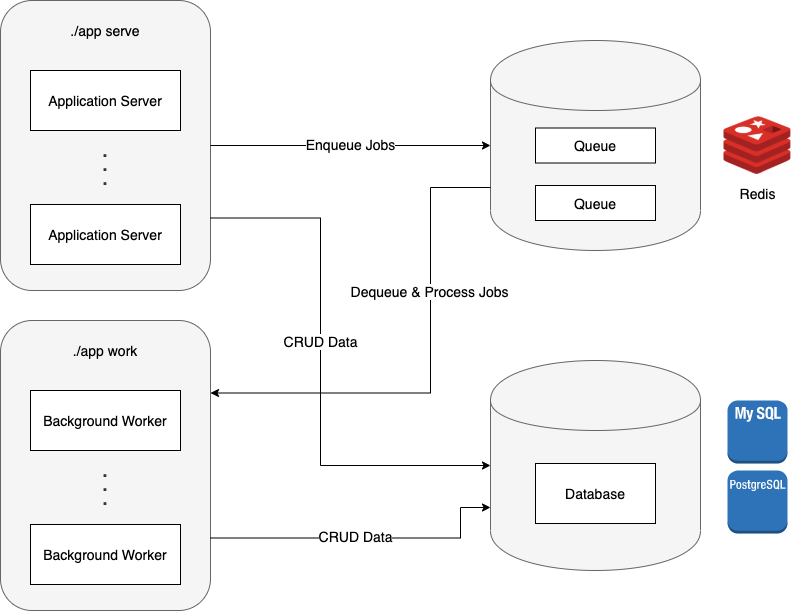

The diagram above was exported from draw.io. Its source (the exported page's mxGraphModel, read from the mxfile embedded in the PNG):
<mxGraphModel dx="1186" dy="692" grid="1" gridSize="10" guides="1" tooltips="1" connect="1" arrows="1" fold="1" page="1" pageScale="1" pageWidth="850" pageHeight="1100" math="0" shadow="0">
  <root>
    <mxCell id="0" />
    <mxCell id="1" parent="0" />
    <mxCell id="QB_8Go0y0Da8yUXl11qC-19" value="" style="group" parent="1" vertex="1" connectable="0">
      <mxGeometry x="30" y="40" width="210" height="290" as="geometry" />
    </mxCell>
    <mxCell id="QB_8Go0y0Da8yUXl11qC-1" value="&lt;b style=&quot;font-size: 18px ; line-height: 50%&quot;&gt;&lt;br&gt;&lt;br&gt;&lt;br&gt;.&lt;br&gt;.&lt;br&gt;.&lt;/b&gt;" style="rounded=1;whiteSpace=wrap;html=1;fillColor=#f5f5f5;strokeColor=#666666;fontColor=#333333;" parent="QB_8Go0y0Da8yUXl11qC-19" vertex="1">
      <mxGeometry width="210" height="290" as="geometry" />
    </mxCell>
    <mxCell id="QB_8Go0y0Da8yUXl11qC-2" value="&lt;font style=&quot;font-size: 14px&quot;&gt;Application Server&lt;/font&gt;" style="rounded=0;whiteSpace=wrap;html=1;" parent="QB_8Go0y0Da8yUXl11qC-19" vertex="1">
      <mxGeometry x="30" y="70" width="150" height="60" as="geometry" />
    </mxCell>
    <mxCell id="QB_8Go0y0Da8yUXl11qC-5" value="&lt;font style=&quot;font-size: 14px&quot;&gt;Application Server&lt;/font&gt;" style="rounded=0;whiteSpace=wrap;html=1;" parent="QB_8Go0y0Da8yUXl11qC-19" vertex="1">
      <mxGeometry x="30" y="204" width="150" height="60" as="geometry" />
    </mxCell>
    <mxCell id="QB_8Go0y0Da8yUXl11qC-16" value="&lt;font style=&quot;font-size: 14px&quot;&gt;./app serve&lt;/font&gt;" style="text;html=1;strokeColor=none;fillColor=none;align=center;verticalAlign=middle;whiteSpace=wrap;rounded=0;" parent="QB_8Go0y0Da8yUXl11qC-19" vertex="1">
      <mxGeometry x="30" y="20" width="150" height="20" as="geometry" />
    </mxCell>
    <mxCell id="QB_8Go0y0Da8yUXl11qC-20" value="" style="group" parent="1" vertex="1" connectable="0">
      <mxGeometry x="30" y="360" width="210" height="290" as="geometry" />
    </mxCell>
    <mxCell id="QB_8Go0y0Da8yUXl11qC-21" value="&lt;b style=&quot;font-size: 18px ; line-height: 50%&quot;&gt;&lt;br&gt;&lt;br&gt;&lt;br&gt;.&lt;br&gt;.&lt;br&gt;.&lt;/b&gt;" style="rounded=1;whiteSpace=wrap;html=1;fillColor=#f5f5f5;strokeColor=#666666;fontColor=#333333;" parent="QB_8Go0y0Da8yUXl11qC-20" vertex="1">
      <mxGeometry width="210" height="290" as="geometry" />
    </mxCell>
    <mxCell id="QB_8Go0y0Da8yUXl11qC-22" value="&lt;font style=&quot;font-size: 14px&quot;&gt;Background Worker&lt;/font&gt;" style="rounded=0;whiteSpace=wrap;html=1;" parent="QB_8Go0y0Da8yUXl11qC-20" vertex="1">
      <mxGeometry x="30" y="70" width="150" height="60" as="geometry" />
    </mxCell>
    <mxCell id="QB_8Go0y0Da8yUXl11qC-23" value="&lt;font style=&quot;font-size: 14px&quot;&gt;Background Worker&lt;/font&gt;" style="rounded=0;whiteSpace=wrap;html=1;" parent="QB_8Go0y0Da8yUXl11qC-20" vertex="1">
      <mxGeometry x="30" y="204" width="150" height="60" as="geometry" />
    </mxCell>
    <mxCell id="QB_8Go0y0Da8yUXl11qC-24" value="&lt;font style=&quot;font-size: 14px&quot;&gt;./app work&lt;/font&gt;" style="text;html=1;strokeColor=none;fillColor=none;align=center;verticalAlign=middle;whiteSpace=wrap;rounded=0;" parent="QB_8Go0y0Da8yUXl11qC-20" vertex="1">
      <mxGeometry x="30" y="20" width="150" height="20" as="geometry" />
    </mxCell>
    <mxCell id="QB_8Go0y0Da8yUXl11qC-36" value="" style="group" parent="1" vertex="1" connectable="0">
      <mxGeometry x="520" y="80" width="210" height="210" as="geometry" />
    </mxCell>
    <mxCell id="QB_8Go0y0Da8yUXl11qC-25" value="" style="shape=cylinder;whiteSpace=wrap;html=1;boundedLbl=1;backgroundOutline=1;fillColor=#f5f5f5;strokeColor=#666666;fontColor=#333333;" parent="QB_8Go0y0Da8yUXl11qC-36" vertex="1">
      <mxGeometry width="210" height="210" as="geometry" />
    </mxCell>
    <mxCell id="QB_8Go0y0Da8yUXl11qC-33" value="&lt;font style=&quot;font-size: 14px&quot;&gt;Queue&lt;/font&gt;" style="rounded=0;whiteSpace=wrap;html=1;" parent="QB_8Go0y0Da8yUXl11qC-36" vertex="1">
      <mxGeometry x="45" y="87.5" width="120" height="35" as="geometry" />
    </mxCell>
    <mxCell id="QB_8Go0y0Da8yUXl11qC-34" value="&lt;font style=&quot;font-size: 14px&quot;&gt;Queue&lt;/font&gt;" style="rounded=0;whiteSpace=wrap;html=1;" parent="QB_8Go0y0Da8yUXl11qC-36" vertex="1">
      <mxGeometry x="45" y="145" width="120" height="35" as="geometry" />
    </mxCell>
    <mxCell id="QB_8Go0y0Da8yUXl11qC-35" value="&lt;font style=&quot;font-size: 14px&quot;&gt;Redis&lt;/font&gt;" style="shape=image;html=1;verticalAlign=top;verticalLabelPosition=bottom;labelBackgroundColor=#ffffff;imageAspect=0;aspect=fixed;image=https://cdn4.iconfinder.com/data/icons/redis-2/1451/Untitled-2-128.png" parent="1" vertex="1">
      <mxGeometry x="753" y="151" width="68" height="68" as="geometry" />
    </mxCell>
    <mxCell id="QB_8Go0y0Da8yUXl11qC-38" style="edgeStyle=orthogonalEdgeStyle;rounded=0;orthogonalLoop=1;jettySize=auto;html=1;exitX=1;exitY=0.5;exitDx=0;exitDy=0;entryX=0;entryY=0.5;entryDx=0;entryDy=0;" parent="1" source="QB_8Go0y0Da8yUXl11qC-1" target="QB_8Go0y0Da8yUXl11qC-25" edge="1">
      <mxGeometry relative="1" as="geometry" />
    </mxCell>
    <mxCell id="QB_8Go0y0Da8yUXl11qC-39" value="&lt;font style=&quot;font-size: 14px&quot;&gt;Enqueue Jobs&lt;/font&gt;" style="edgeLabel;html=1;align=center;verticalAlign=middle;resizable=0;points=[];" parent="QB_8Go0y0Da8yUXl11qC-38" vertex="1" connectable="0">
      <mxGeometry x="0.2" y="1" relative="1" as="geometry">
        <mxPoint x="-29" y="-1" as="offset" />
      </mxGeometry>
    </mxCell>
    <mxCell id="QB_8Go0y0Da8yUXl11qC-40" value="" style="group" parent="1" vertex="1" connectable="0">
      <mxGeometry x="520" y="400" width="210" height="210" as="geometry" />
    </mxCell>
    <mxCell id="QB_8Go0y0Da8yUXl11qC-41" value="" style="shape=cylinder;whiteSpace=wrap;html=1;boundedLbl=1;backgroundOutline=1;fillColor=#f5f5f5;strokeColor=#666666;fontColor=#333333;" parent="QB_8Go0y0Da8yUXl11qC-40" vertex="1">
      <mxGeometry width="210" height="210" as="geometry" />
    </mxCell>
    <mxCell id="QB_8Go0y0Da8yUXl11qC-62" value="Database" style="rounded=0;whiteSpace=wrap;html=1;fontSize=14;" parent="QB_8Go0y0Da8yUXl11qC-40" vertex="1">
      <mxGeometry x="45" y="103" width="120" height="60" as="geometry" />
    </mxCell>
    <mxCell id="QB_8Go0y0Da8yUXl11qC-44" style="edgeStyle=orthogonalEdgeStyle;rounded=0;orthogonalLoop=1;jettySize=auto;html=1;exitX=0;exitY=0.7;exitDx=0;exitDy=0;entryX=1;entryY=0.25;entryDx=0;entryDy=0;" parent="1" source="QB_8Go0y0Da8yUXl11qC-25" target="QB_8Go0y0Da8yUXl11qC-21" edge="1">
      <mxGeometry relative="1" as="geometry">
        <Array as="points">
          <mxPoint x="460" y="227" />
          <mxPoint x="460" y="433" />
        </Array>
      </mxGeometry>
    </mxCell>
    <mxCell id="QB_8Go0y0Da8yUXl11qC-45" value="&lt;font style=&quot;font-size: 14px&quot;&gt;Dequeue &amp;amp; Process Jobs&lt;/font&gt;" style="edgeLabel;html=1;align=center;verticalAlign=middle;resizable=0;points=[];" parent="QB_8Go0y0Da8yUXl11qC-44" vertex="1" connectable="0">
      <mxGeometry x="0.0652" y="2" relative="1" as="geometry">
        <mxPoint x="-4" y="-96" as="offset" />
      </mxGeometry>
    </mxCell>
    <mxCell id="QB_8Go0y0Da8yUXl11qC-46" value="" style="outlineConnect=0;dashed=0;verticalLabelPosition=bottom;verticalAlign=top;align=center;html=1;shape=mxgraph.aws3.postgre_sql_instance;fillColor=#2E73B8;gradientColor=none;" parent="1" vertex="1">
      <mxGeometry x="757" y="510" width="60" height="63" as="geometry" />
    </mxCell>
    <mxCell id="QB_8Go0y0Da8yUXl11qC-48" value="" style="outlineConnect=0;dashed=0;verticalLabelPosition=bottom;verticalAlign=top;align=center;html=1;shape=mxgraph.aws3.mysql_db_instance_2;fillColor=#2E73B8;gradientColor=none;" parent="1" vertex="1">
      <mxGeometry x="757" y="440" width="60" height="63" as="geometry" />
    </mxCell>
    <mxCell id="QB_8Go0y0Da8yUXl11qC-53" value="&lt;font style=&quot;font-size: 14px&quot;&gt;CRUD Data&lt;/font&gt;" style="edgeStyle=orthogonalEdgeStyle;rounded=0;orthogonalLoop=1;jettySize=auto;html=1;exitX=1;exitY=0.75;exitDx=0;exitDy=0;entryX=0;entryY=0.5;entryDx=0;entryDy=0;" parent="1" source="QB_8Go0y0Da8yUXl11qC-1" target="QB_8Go0y0Da8yUXl11qC-41" edge="1">
      <mxGeometry x="-0.1185" relative="1" as="geometry">
        <Array as="points">
          <mxPoint x="350" y="258" />
          <mxPoint x="350" y="505" />
        </Array>
        <mxPoint y="1" as="offset" />
      </mxGeometry>
    </mxCell>
    <mxCell id="QB_8Go0y0Da8yUXl11qC-55" style="edgeStyle=orthogonalEdgeStyle;rounded=0;orthogonalLoop=1;jettySize=auto;html=1;exitX=1;exitY=0.75;exitDx=0;exitDy=0;entryX=0;entryY=0.7;entryDx=0;entryDy=0;" parent="1" source="QB_8Go0y0Da8yUXl11qC-21" target="QB_8Go0y0Da8yUXl11qC-41" edge="1">
      <mxGeometry relative="1" as="geometry">
        <Array as="points">
          <mxPoint x="490" y="578" />
          <mxPoint x="490" y="547" />
        </Array>
      </mxGeometry>
    </mxCell>
    <mxCell id="QB_8Go0y0Da8yUXl11qC-56" value="CRUD Data" style="edgeLabel;html=1;align=center;verticalAlign=middle;resizable=0;points=[];fontSize=14;" parent="QB_8Go0y0Da8yUXl11qC-55" vertex="1" connectable="0">
      <mxGeometry x="0.1208" y="-1" relative="1" as="geometry">
        <mxPoint x="-30" y="-3.5" as="offset" />
      </mxGeometry>
    </mxCell>
  </root>
</mxGraphModel>